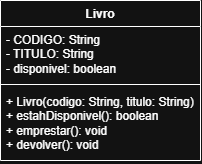

The diagram above was exported from draw.io. Its source (the exported page's mxGraphModel, read from the mxfile embedded in the PNG):
<mxGraphModel dx="645" dy="310" grid="1" gridSize="10" guides="1" tooltips="1" connect="1" arrows="1" fold="1" page="1" pageScale="1" pageWidth="827" pageHeight="1169" math="0" shadow="0">
  <root>
    <mxCell id="0" />
    <mxCell id="1" parent="0" />
    <mxCell id="g89o2AV14TuyE7puvCYW-1" parent="1" style="swimlane;fontStyle=1;align=center;verticalAlign=top;childLayout=stackLayout;horizontal=1;startSize=26;horizontalStack=0;resizeParent=1;resizeParentMax=0;resizeLast=0;collapsible=1;marginBottom=0;whiteSpace=wrap;html=1;" value="Livro" vertex="1">
      <mxGeometry height="160" width="200" x="140" y="110" as="geometry" />
    </mxCell>
    <mxCell id="g89o2AV14TuyE7puvCYW-2" parent="g89o2AV14TuyE7puvCYW-1" style="text;strokeColor=none;fillColor=none;align=left;verticalAlign=top;spacingLeft=4;spacingRight=4;overflow=hidden;rotatable=0;points=[[0,0.5],[1,0.5]];portConstraint=eastwest;whiteSpace=wrap;html=1;" value="- CODIGO: String&lt;div&gt;- TITULO: String&lt;/div&gt;&lt;div&gt;- disponivel: boolean&lt;span style=&quot;background-color: transparent; color: light-dark(rgb(0, 0, 0), rgb(255, 255, 255));&quot;&gt;&amp;nbsp;&lt;/span&gt;&lt;/div&gt;" vertex="1">
      <mxGeometry height="54" width="200" y="26" as="geometry" />
    </mxCell>
    <mxCell id="g89o2AV14TuyE7puvCYW-3" parent="g89o2AV14TuyE7puvCYW-1" style="line;strokeWidth=1;fillColor=none;align=left;verticalAlign=middle;spacingTop=-1;spacingLeft=3;spacingRight=3;rotatable=0;labelPosition=right;points=[];portConstraint=eastwest;strokeColor=inherit;" value="" vertex="1">
      <mxGeometry height="8" width="200" y="80" as="geometry" />
    </mxCell>
    <mxCell id="g89o2AV14TuyE7puvCYW-4" parent="g89o2AV14TuyE7puvCYW-1" style="text;strokeColor=none;fillColor=none;align=left;verticalAlign=top;spacingLeft=4;spacingRight=4;overflow=hidden;rotatable=0;points=[[0,0.5],[1,0.5]];portConstraint=eastwest;whiteSpace=wrap;html=1;" value="+ Livro(codigo: String, titulo: String)&lt;div&gt;+ estahDisponivel(): boolean&lt;/div&gt;&lt;div&gt;+ emprestar(): void&lt;/div&gt;&lt;div&gt;+ devolver(): void&lt;/div&gt;" vertex="1">
      <mxGeometry height="72" width="200" y="88" as="geometry" />
    </mxCell>
  </root>
</mxGraphModel>